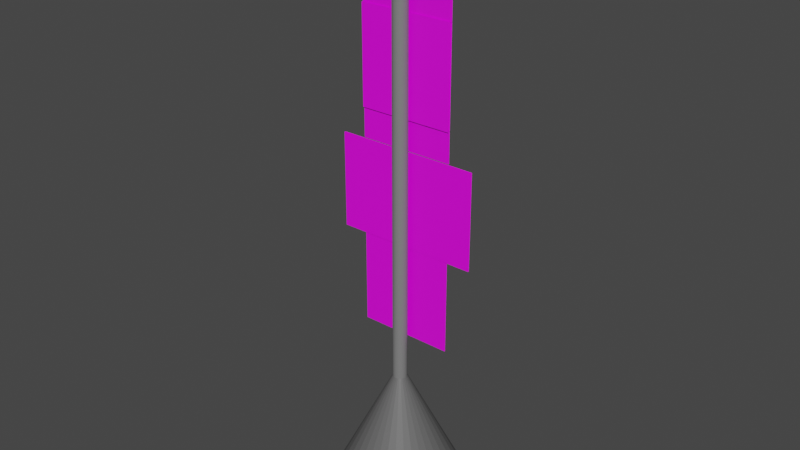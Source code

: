 # Source: Parkeringsskylt2.blend  (saved by Blender 3.6.11; exported with 4.5.12 LTS)
import bpy
from mathutils import Matrix  # noqa: F401  (used for matrix-valued properties, if any)

bpy.ops.wm.read_factory_settings(use_empty=True)
scene = bpy.context.scene
scene.name = 'Scene'

# ---- collections
col_collection = bpy.data.collections.new('Collection'); scene.collection.children.link(col_collection)

# ---- images (referenced by path relative to the original .blend; pixels are not part of the script)
import os
ASSET_DIR = os.environ.get("B2B_ASSET_DIR", "")  # directory of the original .blend (textures are referenced by path, not embedded)
HERE = os.path.dirname(os.path.abspath(__file__))  # packed textures are extracted next to this script under _unpacked/

def load_image(name, relpath, width, height, colorspace="sRGB"):
    """Load a texture the original file referenced (path relative to the .blend, or extracted next to this script)."""
    p = next((c for c in (os.path.join(HERE, relpath), os.path.join(ASSET_DIR, relpath)) if relpath and os.path.exists(c)), "")
    if p:
        img = bpy.data.images.load(p, check_existing=True)
        img.name = name
    else:  # same state as the original file: an image datablock whose file is absent (Cycles renders it pink)
        img = bpy.data.images.new(name, width, height)
        img.source = "FILE"
        img.filepath = "//" + (relpath or name)
    img.colorspace_settings.name = colorspace
    return img
img_aimo_skylt_jpg_001 = load_image('aimo-skylt.jpg.001', 'aimo-skylt.jpg', 1024, 1024, 'sRGB')
img_pil_1_1_jpg = load_image('pil_1_1.jpg', 'pil_1_1.jpg', 1024, 1024, 'sRGB')
img_p1144958_jpg_002 = load_image('p1144958.jpg.002', 'p1144958.jpg', 1024, 1024, 'sRGB')
img_pskiva_400x400_0cbb921a_8d2a_4ac3_8f03_e30779d4a435_webp_004 = load_image('Pskiva_400x400_0cbb921a-8d2a-4ac3-8f03-e30779d4a435.webp.004', 'Pskiva_400x400_0cbb921a-8d2a-4ac3-8f03-e30779d4a435.webp', 1024, 1024, 'sRGB')
img_sk_rmbild_2023_10_05_141811_png_001 = load_image('Skärmbild 2023-10-05 141811.png.001', 'Skärmbild 2023-10-05 141811.png', 1024, 1024, 'sRGB')

# ---- materials (node trees are filled in below, after node groups)
mat_material_011 = bpy.data.materials.new('Material.011')
mat_material_011.use_transparent_shadow = False
mat_material_006 = bpy.data.materials.new('Material.006')
mat_material_006.use_transparent_shadow = False
mat_material_001 = bpy.data.materials.new('Material.001')
mat_material_001.use_transparent_shadow = False
mat_material_002 = bpy.data.materials.new('Material.002')
mat_material_002.use_transparent_shadow = False
mat_material_003 = bpy.data.materials.new('Material.003')
mat_material_003.use_transparent_shadow = False
mat_material_004 = bpy.data.materials.new('Material.004')
mat_material_004.use_transparent_shadow = False
mat_material_005 = bpy.data.materials.new('Material.005')
mat_material_005.use_transparent_shadow = False
mat_material_007 = bpy.data.materials.new('Material.007')
mat_material_007.use_transparent_shadow = False
mat_material_008 = bpy.data.materials.new('Material.008')
mat_material_008.use_transparent_shadow = False
mat_material_009 = bpy.data.materials.new('Material.009')
mat_material_009.use_transparent_shadow = False
mat_material_010 = bpy.data.materials.new('Material.010')
mat_material_010.use_transparent_shadow = False
mat_material_012 = bpy.data.materials.new('Material.012')
mat_material_012.use_transparent_shadow = False

# ---- material node trees
mat_material_011.use_nodes = True; mat_material_011.node_tree.nodes.clear()
_N = mat_material_011.node_tree.nodes; _L = mat_material_011.node_tree.links
n0 = _N.new('ShaderNodeBsdfPrincipled'); n0.name = 'Principled BSDF'; n0.location = (10, 300)
n0.distribution = 'GGX'
n0.subsurface_method = 'RANDOM_WALK_SKIN'
n0.inputs[3].default_value = 1.45
n0.inputs[27].default_value = (0.0, 0.0, 0.0, 1.0)
n0.inputs[28].default_value = 1.0
n1 = _N.new('ShaderNodeOutputMaterial'); n1.name = 'Material Output'; n1.location = (300, 300)
n2 = _N.new('ShaderNodeTexImage'); n2.name = 'Image Texture'; n2.location = (-280, 275)
n2.image = img_aimo_skylt_jpg_001
_L.new(n0.outputs[0], n1.inputs[0])
_L.new(n2.outputs[0], n0.inputs[0])
n1.is_active_output = True
mat_material_006.use_nodes = True; mat_material_006.node_tree.nodes.clear()
_N = mat_material_006.node_tree.nodes; _L = mat_material_006.node_tree.links
n0 = _N.new('ShaderNodeBsdfPrincipled'); n0.name = 'Principled BSDF'; n0.location = (10, 300)
n0.distribution = 'GGX'
n0.subsurface_method = 'RANDOM_WALK_SKIN'
n0.inputs[0].default_value = (0.2019, 0.2019, 0.2019, 1.0)
n0.inputs[3].default_value = 1.45
n0.inputs[27].default_value = (0.0, 0.0, 0.0, 1.0)
n0.inputs[28].default_value = 1.0
n1 = _N.new('ShaderNodeOutputMaterial'); n1.name = 'Material Output'; n1.location = (300, 300)
_L.new(n0.outputs[0], n1.inputs[0])
n1.is_active_output = True
mat_material_001.use_nodes = True; mat_material_001.node_tree.nodes.clear()
_N = mat_material_001.node_tree.nodes; _L = mat_material_001.node_tree.links
n0 = _N.new('ShaderNodeBsdfPrincipled'); n0.name = 'Principled BSDF'; n0.location = (10, 300)
n0.distribution = 'GGX'
n0.subsurface_method = 'RANDOM_WALK_SKIN'
n0.inputs[3].default_value = 1.45
n0.inputs[27].default_value = (0.0, 0.0, 0.0, 1.0)
n0.inputs[28].default_value = 1.0
n1 = _N.new('ShaderNodeOutputMaterial'); n1.name = 'Material Output'; n1.location = (300, 300)
n2 = _N.new('ShaderNodeTexImage'); n2.name = 'Image Texture'; n2.location = (-280, 275)
_L.new(n0.outputs[0], n1.inputs[0])
_L.new(n2.outputs[0], n0.inputs[0])
n1.is_active_output = True
mat_material_002.use_nodes = True; mat_material_002.node_tree.nodes.clear()
_N = mat_material_002.node_tree.nodes; _L = mat_material_002.node_tree.links
n0 = _N.new('ShaderNodeBsdfPrincipled'); n0.name = 'Principled BSDF'; n0.location = (10, 300)
n0.distribution = 'GGX'
n0.subsurface_method = 'RANDOM_WALK_SKIN'
n0.inputs[3].default_value = 1.45
n0.inputs[27].default_value = (0.0, 0.0, 0.0, 1.0)
n0.inputs[28].default_value = 1.0
n1 = _N.new('ShaderNodeOutputMaterial'); n1.name = 'Material Output'; n1.location = (300, 300)
n2 = _N.new('ShaderNodeTexImage'); n2.name = 'Image Texture'; n2.location = (-280, 275)
n2.image = img_pil_1_1_jpg
_L.new(n0.outputs[0], n1.inputs[0])
_L.new(n2.outputs[0], n0.inputs[0])
n1.is_active_output = True
mat_material_003.use_nodes = True; mat_material_003.node_tree.nodes.clear()
_N = mat_material_003.node_tree.nodes; _L = mat_material_003.node_tree.links
n0 = _N.new('ShaderNodeBsdfPrincipled'); n0.name = 'Principled BSDF'; n0.location = (10, 300)
n0.distribution = 'GGX'
n0.subsurface_method = 'RANDOM_WALK_SKIN'
n0.inputs[3].default_value = 1.45
n0.inputs[27].default_value = (0.0, 0.0, 0.0, 1.0)
n0.inputs[28].default_value = 1.0
n1 = _N.new('ShaderNodeOutputMaterial'); n1.name = 'Material Output'; n1.location = (300, 300)
n2 = _N.new('ShaderNodeTexImage'); n2.name = 'Image Texture'; n2.location = (-280, 275)
_L.new(n0.outputs[0], n1.inputs[0])
_L.new(n2.outputs[0], n0.inputs[0])
n1.is_active_output = True
mat_material_004.use_nodes = True; mat_material_004.node_tree.nodes.clear()
_N = mat_material_004.node_tree.nodes; _L = mat_material_004.node_tree.links
n0 = _N.new('ShaderNodeBsdfPrincipled'); n0.name = 'Principled BSDF'; n0.location = (10, 300)
n0.distribution = 'GGX'
n0.subsurface_method = 'RANDOM_WALK_SKIN'
n0.inputs[3].default_value = 1.45
n0.inputs[27].default_value = (0.0, 0.0, 0.0, 1.0)
n0.inputs[28].default_value = 1.0
n1 = _N.new('ShaderNodeOutputMaterial'); n1.name = 'Material Output'; n1.location = (300, 300)
n2 = _N.new('ShaderNodeTexImage'); n2.name = 'Image Texture'; n2.location = (-280, 275)
_L.new(n0.outputs[0], n1.inputs[0])
_L.new(n2.outputs[0], n0.inputs[0])
n1.is_active_output = True
mat_material_005.use_nodes = True; mat_material_005.node_tree.nodes.clear()
_N = mat_material_005.node_tree.nodes; _L = mat_material_005.node_tree.links
n0 = _N.new('ShaderNodeBsdfPrincipled'); n0.name = 'Principled BSDF'; n0.location = (10, 300)
n0.distribution = 'GGX'
n0.subsurface_method = 'RANDOM_WALK_SKIN'
n0.inputs[3].default_value = 1.45
n0.inputs[27].default_value = (0.0, 0.0, 0.0, 1.0)
n0.inputs[28].default_value = 1.0
n1 = _N.new('ShaderNodeOutputMaterial'); n1.name = 'Material Output'; n1.location = (300, 300)
n2 = _N.new('ShaderNodeTexImage'); n2.name = 'Image Texture'; n2.location = (-280, 275)
_L.new(n0.outputs[0], n1.inputs[0])
_L.new(n2.outputs[0], n0.inputs[0])
n1.is_active_output = True
mat_material_007.use_nodes = True; mat_material_007.node_tree.nodes.clear()
_N = mat_material_007.node_tree.nodes; _L = mat_material_007.node_tree.links
n0 = _N.new('ShaderNodeBsdfPrincipled'); n0.name = 'Principled BSDF'; n0.location = (10, 300)
n0.distribution = 'GGX'
n0.subsurface_method = 'RANDOM_WALK_SKIN'
n0.inputs[3].default_value = 1.45
n0.inputs[27].default_value = (0.0, 0.0, 0.0, 1.0)
n0.inputs[28].default_value = 1.0
n1 = _N.new('ShaderNodeOutputMaterial'); n1.name = 'Material Output'; n1.location = (300, 300)
n2 = _N.new('ShaderNodeTexImage'); n2.name = 'Image Texture'; n2.location = (-280, 275)
n2.image = img_p1144958_jpg_002
_L.new(n0.outputs[0], n1.inputs[0])
_L.new(n2.outputs[0], n0.inputs[0])
n1.is_active_output = True
mat_material_008.use_nodes = True; mat_material_008.node_tree.nodes.clear()
_N = mat_material_008.node_tree.nodes; _L = mat_material_008.node_tree.links
n0 = _N.new('ShaderNodeBsdfPrincipled'); n0.name = 'Principled BSDF'; n0.location = (10, 300)
n0.distribution = 'GGX'
n0.subsurface_method = 'RANDOM_WALK_SKIN'
n0.inputs[3].default_value = 1.45
n0.inputs[27].default_value = (0.0, 0.0, 0.0, 1.0)
n0.inputs[28].default_value = 1.0
n1 = _N.new('ShaderNodeOutputMaterial'); n1.name = 'Material Output'; n1.location = (300, 300)
n2 = _N.new('ShaderNodeTexImage'); n2.name = 'Image Texture'; n2.location = (-280, 275)
n2.image = img_pskiva_400x400_0cbb921a_8d2a_4ac3_8f03_e30779d4a435_webp_004
_L.new(n0.outputs[0], n1.inputs[0])
_L.new(n2.outputs[0], n0.inputs[0])
n1.is_active_output = True
mat_material_009.use_nodes = True; mat_material_009.node_tree.nodes.clear()
_N = mat_material_009.node_tree.nodes; _L = mat_material_009.node_tree.links
n0 = _N.new('ShaderNodeBsdfPrincipled'); n0.name = 'Principled BSDF'; n0.location = (10, 300)
n0.distribution = 'GGX'
n0.subsurface_method = 'RANDOM_WALK_SKIN'
n0.inputs[3].default_value = 1.45
n0.inputs[27].default_value = (0.0, 0.0, 0.0, 1.0)
n0.inputs[28].default_value = 1.0
n1 = _N.new('ShaderNodeOutputMaterial'); n1.name = 'Material Output'; n1.location = (300, 300)
n2 = _N.new('ShaderNodeTexImage'); n2.name = 'Image Texture'; n2.location = (-280, 275)
_L.new(n0.outputs[0], n1.inputs[0])
_L.new(n2.outputs[0], n0.inputs[0])
n1.is_active_output = True
mat_material_010.use_nodes = True; mat_material_010.node_tree.nodes.clear()
_N = mat_material_010.node_tree.nodes; _L = mat_material_010.node_tree.links
n0 = _N.new('ShaderNodeBsdfPrincipled'); n0.name = 'Principled BSDF'; n0.location = (10, 300)
n0.distribution = 'GGX'
n0.subsurface_method = 'RANDOM_WALK_SKIN'
n0.inputs[3].default_value = 1.45
n0.inputs[27].default_value = (0.0, 0.0, 0.0, 1.0)
n0.inputs[28].default_value = 1.0
n1 = _N.new('ShaderNodeOutputMaterial'); n1.name = 'Material Output'; n1.location = (300, 300)
n2 = _N.new('ShaderNodeTexImage'); n2.name = 'Image Texture'; n2.location = (-280, 275)
n2.image = img_sk_rmbild_2023_10_05_141811_png_001
_L.new(n0.outputs[0], n1.inputs[0])
_L.new(n2.outputs[0], n0.inputs[0])
n1.is_active_output = True
mat_material_012.use_nodes = True; mat_material_012.node_tree.nodes.clear()
_N = mat_material_012.node_tree.nodes; _L = mat_material_012.node_tree.links
n0 = _N.new('ShaderNodeBsdfPrincipled'); n0.name = 'Principled BSDF'; n0.location = (10, 300)
n0.distribution = 'GGX'
n0.subsurface_method = 'RANDOM_WALK_SKIN'
n0.inputs[0].default_value = (0.1262, 0.1262, 0.1262, 1.0)
n0.inputs[3].default_value = 1.45
n0.inputs[27].default_value = (0.0, 0.0, 0.0, 1.0)
n0.inputs[28].default_value = 1.0
n1 = _N.new('ShaderNodeOutputMaterial'); n1.name = 'Material Output'; n1.location = (300, 300)
_L.new(n0.outputs[0], n1.inputs[0])
n1.is_active_output = True

# ---- world
world_world = bpy.data.worlds.new('World'); scene.world = world_world
world_world.use_nodes = True; world_world.node_tree.nodes.clear()
_N = world_world.node_tree.nodes; _L = world_world.node_tree.links
n0 = _N.new('ShaderNodeOutputWorld'); n0.name = 'World Output'; n0.location = (300, 300)
n1 = _N.new('ShaderNodeBackground'); n1.name = 'Background'; n1.location = (10, 300)
n1.inputs[0].default_value = (0.05088, 0.05088, 0.05088, 1.0)
_L.new(n1.outputs[0], n0.inputs[0])
n0.is_active_output = True
world_world.color = (0.05088, 0.05088, 0.05088)
world_world.use_sun_shadow = False
world_world.sun_shadow_jitter_overblur = 0.0

# ---- meshes
me_plane_009 = bpy.data.meshes.new('Plane.009')
me_plane_009.from_pydata([(-1.0, -1.0, 0.0), (1.0, -1.0, 0.0), (-1.0, 1.0, 0.0), (1.0, 1.0, 0.0), (1.748e-09, -2.38, -0.02), (1.748e-09, 7.62, -0.02), (-0.02926, -2.38, -0.02288), (-0.02926, 7.62, -0.02288), (-0.0574, -2.38, -0.03142), (-0.0574, 7.62, -0.03142), (-0.08334, -2.38, -0.04528), (-0.08334, 7.62, -0.04528), (-0.1061, -2.38, -0.06393), (-0.1061, 7.62, -0.06393), (-0.1247, -2.38, -0.08666), (-0.1247, 7.62, -0.08666), (-0.1386, -2.38, -0.1126), (-0.1386, 7.62, -0.1126), (-0.1471, -2.38, -0.1407), (-0.1471, 7.62, -0.1407), (-0.15, -2.38, -0.17), (-0.15, 7.62, -0.17), (-0.1471, -2.38, -0.1993), (-0.1471, 7.62, -0.1993), (-0.1386, -2.38, -0.2274), (-0.1386, 7.62, -0.2274), (-0.1247, -2.38, -0.2533), (-0.1247, 7.62, -0.2533), (-0.1061, -2.38, -0.2761), (-0.1061, 7.62, -0.2761), (-0.08334, -2.38, -0.2947), (-0.08334, 7.62, -0.2947), (-0.0574, -2.38, -0.3086), (-0.0574, 7.62, -0.3086), (-0.02926, -2.38, -0.3171), (-0.02926, 7.62, -0.3171), (2.798e-08, -2.38, -0.32), (2.798e-08, 7.62, -0.32), (0.02926, -2.38, -0.3171), (0.02926, 7.62, -0.3171), (0.0574, -2.38, -0.3086), (0.0574, 7.62, -0.3086), (0.08334, -2.38, -0.2947), (0.08334, 7.62, -0.2947), (0.1061, -2.38, -0.2761), (0.1061, 7.62, -0.2761), (0.1247, -2.38, -0.2533), (0.1247, 7.62, -0.2533), (0.1386, -2.38, -0.2274), (0.1386, 7.62, -0.2274), (0.1471, -2.38, -0.1993), (0.1471, 7.62, -0.1993), (0.15, -2.38, -0.17), (0.15, 7.62, -0.17), (0.1471, -2.38, -0.1407), (0.1471, 7.62, -0.1407), (0.1386, -2.38, -0.1126), (0.1386, 7.62, -0.1126), (0.1247, -2.38, -0.08666), (0.1247, 7.62, -0.08666), (0.1061, -2.38, -0.06393), (0.1061, 7.62, -0.06393), (0.08334, -2.38, -0.04528), (0.08334, 7.62, -0.04528), (0.0574, -2.38, -0.03142), (0.0574, 7.62, -0.03142), (0.02926, -2.38, -0.02288), (0.02926, 7.62, -0.02288), (-1.0, 5.6, -0.01), (1.0, 5.6, -0.01), (-1.0, 7.6, -0.01), (1.0, 7.6, -0.01), (-1.0, 2.99, -1.49e-07), (1.0, 2.99, -1.49e-07), (-1.0, 3.63, -1.49e-07), (1.0, 3.63, -1.49e-07), (-1.51, 0.97, -0.02), (1.51, 0.97, -0.02), (-1.51, 2.97, -0.02), (1.51, 2.97, -0.02), (-1.0, -1.0, -0.01), (1.0, -1.0, -0.01), (-1.0, 1.0, -0.01), (1.0, 1.0, -0.01), (-1.0, 3.61, -0.04), (1.0, 3.61, -0.04), (-1.0, 5.61, -0.04), (1.0, 5.61, -0.04), (-1.0, 5.6, -2.98e-07), (1.0, 5.6, -2.98e-07), (-1.0, 7.6, -2.98e-07), (1.0, 7.6, -2.98e-07), (-1.0, 3.61, -2.086e-07), (1.0, 3.61, -2.086e-07), (-1.0, 5.61, -2.086e-07), (1.0, 5.61, -2.086e-07), (-1.0, 2.99, -0.01), (1.0, 2.99, -0.01), (-1.0, 3.63, -0.01), (1.0, 3.63, -0.01), (-1.51, 0.97, -8.941e-08), (1.51, 0.97, -8.941e-08), (-1.51, 2.97, -8.941e-08), (1.51, 2.97, -8.941e-08), (-1.163e-07, -4.6, 1.33), (-0.2926, -4.6, 1.301), (-0.574, -4.6, 1.216), (-0.8334, -4.6, 1.077), (-1.061, -4.6, 0.8907), (-1.247, -4.6, 0.6634), (-1.386, -4.6, 0.404), (-1.471, -4.6, 0.1226), (-1.5, -4.6, -0.17), (-1.471, -4.6, -0.4626), (-1.386, -4.6, -0.744), (-1.247, -4.6, -1.003), (-1.061, -4.6, -1.231), (-0.8334, -4.6, -1.417), (-0.574, -4.6, -1.556), (-0.2926, -4.6, -1.641), (1.46e-07, -4.6, -1.67), (0.2926, -4.6, -1.641), (0.574, -4.6, -1.556), (0.8334, -4.6, -1.417), (1.061, -4.6, -1.231), (1.247, -4.6, -1.003), (1.386, -4.6, -0.744), (1.471, -4.6, -0.4626), (1.5, -4.6, -0.17), (1.471, -4.6, 0.1226), (1.386, -4.6, 0.404), (1.247, -4.6, 0.6634), (1.061, -4.6, 0.8907), (0.8334, -4.6, 1.077), (0.574, -4.6, 1.216), (0.2926, -4.6, 1.301), (1.486e-08, -1.6, -0.17)], [], [(0, 1, 3, 2), (4, 5, 7, 6), (6, 7, 9, 8), (8, 9, 11, 10), (10, 11, 13, 12), (12, 13, 15, 14), (14, 15, 17, 16), (16, 17, 19, 18), (18, 19, 21, 20), (20, 21, 23, 22), (22, 23, 25, 24), (24, 25, 27, 26), (26, 27, 29, 28), (28, 29, 31, 30), (30, 31, 33, 32), (32, 33, 35, 34), (34, 35, 37, 36), (36, 37, 39, 38), (38, 39, 41, 40), (40, 41, 43, 42), (42, 43, 45, 44), (44, 45, 47, 46), (46, 47, 49, 48), (48, 49, 51, 50), (50, 51, 53, 52), (52, 53, 55, 54), (54, 55, 57, 56), (56, 57, 59, 58), (58, 59, 61, 60), (60, 61, 63, 62), (62, 63, 65, 64), (7, 5, 67, 65, 63, 61, 59, 57, 55, 53, 51, 49, 47, 45, 43, 41, 39, 37, 35, 33, 31, 29, 27, 25, 23, 21, 19, 17, 15, 13, 11, 9), (64, 65, 67, 66), (66, 67, 5, 4), (4, 6, 8, 10, 12, 14, 16, 18, 20, 22, 24, 26, 28, 30, 32, 34, 36, 38, 40, 42, 44, 46, 48, 50, 52, 54, 56, 58, 60, 62, 64, 66), (68, 69, 71, 70), (72, 73, 75, 74), (76, 77, 79, 78), (80, 81, 83, 82), (84, 85, 87, 86), (88, 89, 91, 90), (92, 93, 95, 94), (96, 97, 99, 98), (100, 101, 103, 102), (104, 136, 105), (105, 136, 106), (106, 136, 107), (107, 136, 108), (108, 136, 109), (109, 136, 110), (110, 136, 111), (111, 136, 112), (112, 136, 113), (113, 136, 114), (114, 136, 115), (115, 136, 116), (116, 136, 117), (117, 136, 118), (118, 136, 119), (119, 136, 120), (120, 136, 121), (121, 136, 122), (122, 136, 123), (123, 136, 124), (124, 136, 125), (125, 136, 126), (126, 136, 127), (127, 136, 128), (128, 136, 129), (129, 136, 130), (130, 136, 131), (131, 136, 132), (132, 136, 133), (133, 136, 134), (104, 105, 106, 107, 108, 109, 110, 111, 112, 113, 114, 115, 116, 117, 118, 119, 120, 121, 122, 123, 124, 125, 126, 127, 128, 129, 130, 131, 132, 133, 134, 135), (134, 136, 135), (135, 136, 104)])
me_plane_009.polygons.foreach_set('material_index', [0, 1, 1, 1, 1, 1, 1, 1, 1, 1, 1, 1, 1, 1, 1, 1, 1, 1, 1, 1, 1, 1, 1, 1, 1, 1, 1, 1, 1, 1, 1, 1, 1, 1, 1, 2, 3, 4, 5, 6, 7, 8, 9, 10, 11, 11, 11, 11, 11, 11, 11, 11, 11, 11, 11, 11, 11, 11, 11, 11, 11, 11, 11, 11, 11, 11, 11, 11, 11, 11, 11, 11, 11, 11, 11, 11, 11])
_uv = me_plane_009.uv_layers.new(name='UVMap')
_uv.uv.foreach_set('vector', [0.0, 0.0, 1.0, 0.0, 1.0, 1.0, 0.0, 1.0, 1.0, 0.5, 1.0, 1.0, 0.9688, 1.0, 0.9688, 0.5, 0.9688, 0.5, 0.9688, 1.0, 0.9375, 1.0, 0.9375, 0.5, 0.9375, 0.5, 0.9375, 1.0, 0.9062, 1.0, 0.9062, 0.5, 0.9062, 0.5, 0.9062, 1.0, 0.875, 1.0, 0.875, 0.5, 0.875, 0.5, 0.875, 1.0, 0.8438, 1.0, 0.8438, 0.5, 0.8438, 0.5, 0.8438, 1.0, 0.8125, 1.0, 0.8125, 0.5, 0.8125, 0.5, 0.8125, 1.0, 0.7812, 1.0, 0.7812, 0.5, 0.7812, 0.5, 0.7812, 1.0, 0.75, 1.0, 0.75, 0.5, 0.75, 0.5, 0.75, 1.0, 0.7188, 1.0, 0.7188, 0.5, 0.7188, 0.5, 0.7188, 1.0, 0.6875, 1.0, 0.6875, 0.5, 0.6875, 0.5, 0.6875, 1.0, 0.6562, 1.0, 0.6562, 0.5, 0.6562, 0.5, 0.6562, 1.0, 0.625, 1.0, 0.625, 0.5, 0.625, 0.5, 0.625, 1.0, 0.5938, 1.0, 0.5938, 0.5, 0.5938, 0.5, 0.5938, 1.0, 0.5625, 1.0, 0.5625, 0.5, 0.5625, 0.5, 0.5625, 1.0, 0.5312, 1.0, 0.5312, 0.5, 0.5312, 0.5, 0.5312, 1.0, 0.5, 1.0, 0.5, 0.5, 0.5, 0.5, 0.5, 1.0, 0.4688, 1.0, 0.4688, 0.5, 0.4688, 0.5, 0.4688, 1.0, 0.4375, 1.0, 0.4375, 0.5, 0.4375, 0.5, 0.4375, 1.0, 0.4062, 1.0, 0.4062, 0.5, 0.4062, 0.5, 0.4062, 1.0, 0.375, 1.0, 0.375, 0.5, 0.375, 0.5, 0.375, 1.0, 0.3438, 1.0, 0.3438, 0.5, 0.3438, 0.5, 0.3438, 1.0, 0.3125, 1.0, 0.3125, 0.5, 0.3125, 0.5, 0.3125, 1.0, 0.2812, 1.0, 0.2812, 0.5, 0.2812, 0.5, 0.2812, 1.0, 0.25, 1.0, 0.25, 0.5, 0.25, 0.5, 0.25, 1.0, 0.2188, 1.0, 0.2188, 0.5, 0.2188, 0.5, 0.2188, 1.0, 0.1875, 1.0, 0.1875, 0.5, 0.1875, 0.5, 0.1875, 1.0, 0.1562, 1.0, 0.1562, 0.5, 0.1562, 0.5, 0.1562, 1.0, 0.125, 1.0, 0.125, 0.5, 0.125, 0.5, 0.125, 1.0, 0.09375, 1.0, 0.09375, 0.5, 0.09375, 0.5, 0.09375, 1.0, 0.0625, 1.0, 0.0625, 0.5, 0.2968, 0.4854, 0.25, 0.49, 0.2032, 0.4854, 0.1582, 0.4717, 0.1167, 0.4496, 0.08029, 0.4197, 0.05045, 0.3833, 0.02827, 0.3418, 0.01461, 0.2968, 0.01, 0.25, 0.01461, 0.2032, 0.02827, 0.1582, 0.05045, 0.1167, 0.08029, 0.08029, 0.1167, 0.05045, 0.1582, 0.02827, 0.2032, 0.01461, 0.25, 0.01, 0.2968, 0.01461, 0.3418, 0.02827, 0.3833, 0.05045, 0.4197, 0.08029, 0.4496, 0.1167, 0.4717, 0.1582, 0.4854, 0.2032, 0.49, 0.25, 0.4854, 0.2968, 0.4717, 0.3418, 0.4496, 0.3833, 0.4197, 0.4197, 0.3833, 0.4496, 0.3418, 0.4717, 0.0625, 0.5, 0.0625, 1.0, 0.03125, 1.0, 0.03125, 0.5, 0.03125, 0.5, 0.03125, 1.0, 0.0, 1.0, 0.0, 0.5, 0.75, 0.49, 0.7968, 0.4854, 0.8418, 0.4717, 0.8833, 0.4496, 0.9197, 0.4197, 0.9496, 0.3833, 0.9717, 0.3418, 0.9854, 0.2968, 0.99, 0.25, 0.9854, 0.2032, 0.9717, 0.1582, 0.9496, 0.1167, 0.9197, 0.08029, 0.8833, 0.05045, 0.8418, 0.02827, 0.7968, 0.01461, 0.75, 0.01, 0.7032, 0.01461, 0.6582, 0.02827, 0.6167, 0.05045, 0.5803, 0.08029, 0.5504, 0.1167, 0.5283, 0.1582, 0.5146, 0.2032, 0.51, 0.25, 0.5146, 0.2968, 0.5283, 0.3418, 0.5504, 0.3833, 0.5803, 0.4197, 0.6167, 0.4496, 0.6582, 0.4717, 0.7032, 0.4854, 0.0, 0.0, 1.0, 0.0, 1.0, 1.0, 0.0, 1.0, 0.0, 0.0, 1.0, 0.0, 1.0, 1.0, 0.0, 1.0, 0.0, 0.0, 1.0, 0.0, 1.0, 1.0, 0.0, 1.0, 0.0, 0.0, 1.0, 0.0, 1.0, 1.0, 0.0, 1.0, 0.0, 0.0, 1.0, 0.0, 1.0, 1.0, 0.0, 1.0, 0.0, 0.0, 1.0, 0.0, 1.0, 1.0, 0.0, 1.0, 0.0, 0.0, 1.0, 0.0, 1.0, 1.0, 0.0, 1.0, 0.0, 0.0, 1.0, 0.0, 1.0, 1.0, 0.0, 1.0, 0.0, 0.0, 1.0, 0.0, 1.0, 1.0, 0.0, 1.0, 0.25, 0.49, 0.25, 0.25, 0.2968, 0.4854, 0.2968, 0.4854, 0.25, 0.25, 0.3418, 0.4717, 0.3418, 0.4717, 0.25, 0.25, 0.3833, 0.4496, 0.3833, 0.4496, 0.25, 0.25, 0.4197, 0.4197, 0.4197, 0.4197, 0.25, 0.25, 0.4496, 0.3833, 0.4496, 0.3833, 0.25, 0.25, 0.4717, 0.3418, 0.4717, 0.3418, 0.25, 0.25, 0.4854, 0.2968, 0.4854, 0.2968, 0.25, 0.25, 0.49, 0.25, 0.49, 0.25, 0.25, 0.25, 0.4854, 0.2032, 0.4854, 0.2032, 0.25, 0.25, 0.4717, 0.1582, 0.4717, 0.1582, 0.25, 0.25, 0.4496, 0.1167, 0.4496, 0.1167, 0.25, 0.25, 0.4197, 0.08029, 0.4197, 0.08029, 0.25, 0.25, 0.3833, 0.05045, 0.3833, 0.05045, 0.25, 0.25, 0.3418, 0.02827, 0.3418, 0.02827, 0.25, 0.25, 0.2968, 0.01461, 0.2968, 0.01461, 0.25, 0.25, 0.25, 0.01, 0.25, 0.01, 0.25, 0.25, 0.2032, 0.01461, 0.2032, 0.01461, 0.25, 0.25, 0.1582, 0.02827, 0.1582, 0.02827, 0.25, 0.25, 0.1167, 0.05045, 0.1167, 0.05045, 0.25, 0.25, 0.08029, 0.08029, 0.08029, 0.08029, 0.25, 0.25, 0.05045, 0.1167, 0.05045, 0.1167, 0.25, 0.25, 0.02827, 0.1582, 0.02827, 0.1582, 0.25, 0.25, 0.01461, 0.2032, 0.01461, 0.2032, 0.25, 0.25, 0.01, 0.25, 0.01, 0.25, 0.25, 0.25, 0.01461, 0.2968, 0.01461, 0.2968, 0.25, 0.25, 0.02827, 0.3418, 0.02827, 0.3418, 0.25, 0.25, 0.05045, 0.3833, 0.05045, 0.3833, 0.25, 0.25, 0.08029, 0.4197, 0.08029, 0.4197, 0.25, 0.25, 0.1167, 0.4496, 0.1167, 0.4496, 0.25, 0.25, 0.1582, 0.4717, 0.75, 0.49, 0.7968, 0.4854, 0.8418, 0.4717, 0.8833, 0.4496, 0.9197, 0.4197, 0.9496, 0.3833, 0.9717, 0.3418, 0.9854, 0.2968, 0.99, 0.25, 0.9854, 0.2032, 0.9717, 0.1582, 0.9496, 0.1167, 0.9197, 0.08029, 0.8833, 0.05045, 0.8418, 0.02827, 0.7968, 0.01461, 0.75, 0.01, 0.7032, 0.01461, 0.6582, 0.02827, 0.6167, 0.05045, 0.5803, 0.08029, 0.5504, 0.1167, 0.5283, 0.1582, 0.5146, 0.2032, 0.51, 0.25, 0.5146, 0.2968, 0.5283, 0.3418, 0.5504, 0.3833, 0.5803, 0.4197, 0.6167, 0.4496, 0.6582, 0.4717, 0.7032, 0.4854, 0.1582, 0.4717, 0.25, 0.25, 0.2032, 0.4854, 0.2032, 0.4854, 0.25, 0.25, 0.25, 0.49])
me_plane_009.materials.append(mat_material_011)
me_plane_009.materials.append(mat_material_006)
me_plane_009.materials.append(mat_material_001)
me_plane_009.materials.append(mat_material_002)
me_plane_009.materials.append(mat_material_003)
me_plane_009.materials.append(mat_material_004)
me_plane_009.materials.append(mat_material_005)
me_plane_009.materials.append(mat_material_007)
me_plane_009.materials.append(mat_material_008)
me_plane_009.materials.append(mat_material_009)
me_plane_009.materials.append(mat_material_010)
me_plane_009.materials.append(mat_material_012)
me_plane_009.update()

# ---- objects
ob_plane_009 = bpy.data.objects.new('Plane.009', me_plane_009)

# ---- transforms, parenting, visibility, modifiers, constraints
ob_plane_009.location = (0.0, 0.17, -0.53)
ob_plane_009.rotation_euler = (1.571, 0.0, 3.142)

# ---- collection membership
col_collection.objects.link(ob_plane_009)

# ---- scene / render settings (as saved in the file)
scene.frame_start = 1; scene.frame_end = 250; scene.frame_set(1)
scene.render.engine = 'BLENDER_EEVEE_NEXT'
scene.cycles.sampling_pattern = 'TABULATED_SOBOL'
scene.view_settings.view_transform = 'Filmic'
bpy.context.view_layer.update()

# ---- added for rendering (the .blend has no active camera and no usable light): camera, sun
cam_auto = bpy.data.cameras.new('AutoCamera')
cam_auto.lens = 50.0
cam_auto.sensor_width = 36.0
cam_auto.clip_end = 1000.0
ob_auto_camera = bpy.data.objects.new('AutoCamera', cam_auto)
scene.collection.objects.link(ob_auto_camera)
ob_auto_camera.location = (11.9726, -14.3671, 10.5581)
ob_auto_camera.rotation_euler = (1.09748, -7.21219e-08, 0.694738)
scene.camera = ob_auto_camera
light_auto_sun = bpy.data.lights.new('AutoSun', 'SUN')
light_auto_sun.energy = 3.0
light_auto_sun.angle = 0.0523599
ob_auto_sun = bpy.data.objects.new('AutoSun', light_auto_sun)
scene.collection.objects.link(ob_auto_sun)
ob_auto_sun.rotation_euler = (0.872665, 0.174533, 0.523599)
bpy.context.view_layer.update()
